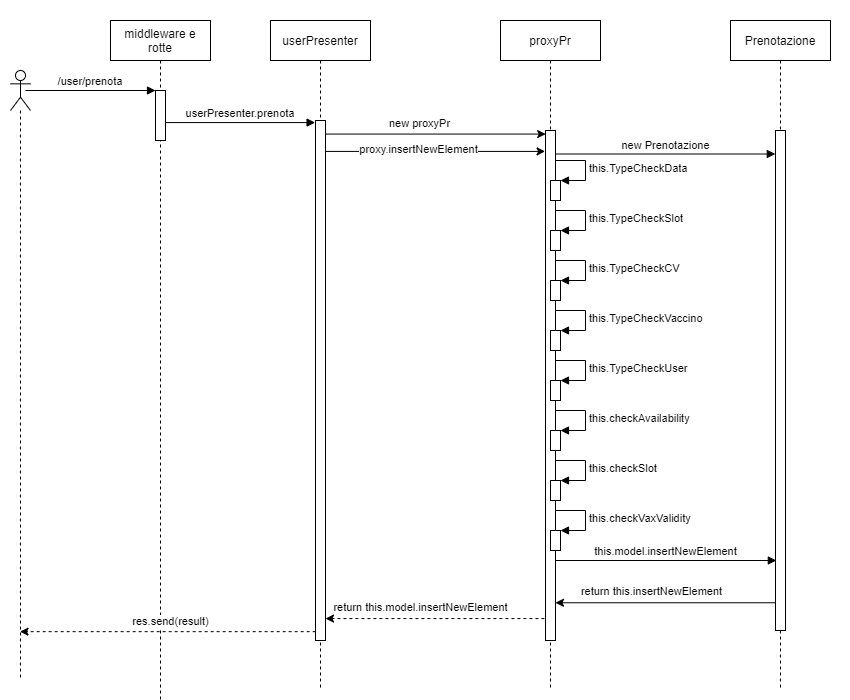

The diagram above was exported from draw.io. Its source (the exported page's mxGraphModel, read from the mxfile embedded in the PNG):
<mxGraphModel dx="1024" dy="592" grid="1" gridSize="10" guides="1" tooltips="1" connect="1" arrows="1" fold="1" page="1" pageScale="1" pageWidth="850" pageHeight="700" math="0" shadow="0">
  <root>
    <mxCell id="0" />
    <mxCell id="1" parent="0" />
    <mxCell id="3nuBFxr9cyL0pnOWT2aG-1" value="middleware e&#10;rotte" style="shape=umlLifeline;perimeter=lifelinePerimeter;container=1;collapsible=0;recursiveResize=0;rounded=0;shadow=0;strokeWidth=1;" parent="1" vertex="1">
      <mxGeometry x="110" y="20" width="100" height="680" as="geometry" />
    </mxCell>
    <mxCell id="3nuBFxr9cyL0pnOWT2aG-2" value="" style="points=[];perimeter=orthogonalPerimeter;rounded=0;shadow=0;strokeWidth=1;" parent="3nuBFxr9cyL0pnOWT2aG-1" vertex="1">
      <mxGeometry x="45" y="70" width="10" height="50" as="geometry" />
    </mxCell>
    <mxCell id="VshJ0qC7ENLXSYrPS3gW-1" value="userPresenter" style="shape=umlLifeline;perimeter=lifelinePerimeter;container=1;collapsible=0;recursiveResize=0;rounded=0;shadow=0;strokeWidth=1;" parent="1" vertex="1">
      <mxGeometry x="270" y="20" width="100" height="670" as="geometry" />
    </mxCell>
    <mxCell id="VshJ0qC7ENLXSYrPS3gW-2" value="" style="points=[];perimeter=orthogonalPerimeter;rounded=0;shadow=0;strokeWidth=1;" parent="VshJ0qC7ENLXSYrPS3gW-1" vertex="1">
      <mxGeometry x="45" y="100" width="10" height="520" as="geometry" />
    </mxCell>
    <mxCell id="VshJ0qC7ENLXSYrPS3gW-3" value="userPresenter.prenota" style="verticalAlign=bottom;endArrow=block;shadow=0;strokeWidth=1;entryX=-0.04;entryY=0.004;entryDx=0;entryDy=0;entryPerimeter=0;" parent="1" source="3nuBFxr9cyL0pnOWT2aG-2" target="VshJ0qC7ENLXSYrPS3gW-2" edge="1">
      <mxGeometry relative="1" as="geometry">
        <mxPoint x="330" y="122" as="sourcePoint" />
        <mxPoint x="330" y="117" as="targetPoint" />
      </mxGeometry>
    </mxCell>
    <mxCell id="VshJ0qC7ENLXSYrPS3gW-4" value="proxyPr" style="shape=umlLifeline;perimeter=lifelinePerimeter;container=1;collapsible=0;recursiveResize=0;rounded=0;shadow=0;strokeWidth=1;" parent="1" vertex="1">
      <mxGeometry x="500" y="20" width="100" height="670" as="geometry" />
    </mxCell>
    <mxCell id="VshJ0qC7ENLXSYrPS3gW-5" value="" style="points=[];perimeter=orthogonalPerimeter;rounded=0;shadow=0;strokeWidth=1;" parent="VshJ0qC7ENLXSYrPS3gW-4" vertex="1">
      <mxGeometry x="45" y="110" width="10" height="510" as="geometry" />
    </mxCell>
    <mxCell id="VshJ0qC7ENLXSYrPS3gW-17" value="" style="html=1;points=[];perimeter=orthogonalPerimeter;" parent="VshJ0qC7ENLXSYrPS3gW-4" vertex="1">
      <mxGeometry x="50" y="260" width="10" height="20" as="geometry" />
    </mxCell>
    <mxCell id="VshJ0qC7ENLXSYrPS3gW-18" value="this.TypeCheckCV" style="edgeStyle=orthogonalEdgeStyle;html=1;align=left;spacingLeft=2;endArrow=block;rounded=0;entryX=1;entryY=0;" parent="VshJ0qC7ENLXSYrPS3gW-4" target="VshJ0qC7ENLXSYrPS3gW-17" edge="1">
      <mxGeometry relative="1" as="geometry">
        <mxPoint x="55" y="240" as="sourcePoint" />
        <Array as="points">
          <mxPoint x="85" y="240" />
        </Array>
      </mxGeometry>
    </mxCell>
    <mxCell id="VshJ0qC7ENLXSYrPS3gW-7" style="rounded=0;orthogonalLoop=1;jettySize=auto;html=1;entryX=0.017;entryY=0.007;entryDx=0;entryDy=0;entryPerimeter=0;" parent="1" source="VshJ0qC7ENLXSYrPS3gW-2" target="VshJ0qC7ENLXSYrPS3gW-5" edge="1">
      <mxGeometry relative="1" as="geometry" />
    </mxCell>
    <mxCell id="VshJ0qC7ENLXSYrPS3gW-8" value="new proxyPr" style="edgeLabel;html=1;align=center;verticalAlign=middle;resizable=0;points=[];" parent="VshJ0qC7ENLXSYrPS3gW-7" vertex="1" connectable="0">
      <mxGeometry x="-0.151" y="1" relative="1" as="geometry">
        <mxPoint y="-10" as="offset" />
      </mxGeometry>
    </mxCell>
    <mxCell id="VshJ0qC7ENLXSYrPS3gW-10" style="edgeStyle=none;rounded=0;orthogonalLoop=1;jettySize=auto;html=1;entryX=-0.042;entryY=0.041;entryDx=0;entryDy=0;entryPerimeter=0;" parent="1" source="VshJ0qC7ENLXSYrPS3gW-2" target="VshJ0qC7ENLXSYrPS3gW-5" edge="1">
      <mxGeometry relative="1" as="geometry" />
    </mxCell>
    <mxCell id="VshJ0qC7ENLXSYrPS3gW-11" value="proxy.insertNewElement" style="edgeLabel;html=1;align=center;verticalAlign=middle;resizable=0;points=[];" parent="VshJ0qC7ENLXSYrPS3gW-10" vertex="1" connectable="0">
      <mxGeometry x="-0.1644" y="2" relative="1" as="geometry">
        <mxPoint as="offset" />
      </mxGeometry>
    </mxCell>
    <mxCell id="VshJ0qC7ENLXSYrPS3gW-13" value="" style="html=1;points=[];perimeter=orthogonalPerimeter;" parent="1" vertex="1">
      <mxGeometry x="550" y="180" width="10" height="20" as="geometry" />
    </mxCell>
    <mxCell id="VshJ0qC7ENLXSYrPS3gW-14" value="this.TypeCheckData" style="edgeStyle=orthogonalEdgeStyle;html=1;align=left;spacingLeft=2;endArrow=block;rounded=0;entryX=1;entryY=0;" parent="1" target="VshJ0qC7ENLXSYrPS3gW-13" edge="1">
      <mxGeometry relative="1" as="geometry">
        <mxPoint x="555" y="160" as="sourcePoint" />
        <Array as="points">
          <mxPoint x="585" y="160" />
        </Array>
      </mxGeometry>
    </mxCell>
    <mxCell id="VshJ0qC7ENLXSYrPS3gW-15" value="" style="html=1;points=[];perimeter=orthogonalPerimeter;" parent="1" vertex="1">
      <mxGeometry x="550" y="230" width="10" height="20" as="geometry" />
    </mxCell>
    <mxCell id="VshJ0qC7ENLXSYrPS3gW-16" value="this.TypeCheckSlot" style="edgeStyle=orthogonalEdgeStyle;html=1;align=left;spacingLeft=2;endArrow=block;rounded=0;entryX=1;entryY=0;" parent="1" target="VshJ0qC7ENLXSYrPS3gW-15" edge="1">
      <mxGeometry relative="1" as="geometry">
        <mxPoint x="555" y="210" as="sourcePoint" />
        <Array as="points">
          <mxPoint x="585" y="210" />
        </Array>
      </mxGeometry>
    </mxCell>
    <mxCell id="VshJ0qC7ENLXSYrPS3gW-19" value="" style="html=1;points=[];perimeter=orthogonalPerimeter;" parent="1" vertex="1">
      <mxGeometry x="550" y="330" width="10" height="20" as="geometry" />
    </mxCell>
    <mxCell id="VshJ0qC7ENLXSYrPS3gW-20" value="this.TypeCheckVaccino" style="edgeStyle=orthogonalEdgeStyle;html=1;align=left;spacingLeft=2;endArrow=block;rounded=0;entryX=1;entryY=0;" parent="1" target="VshJ0qC7ENLXSYrPS3gW-19" edge="1">
      <mxGeometry relative="1" as="geometry">
        <mxPoint x="555" y="310" as="sourcePoint" />
        <Array as="points">
          <mxPoint x="585" y="310" />
        </Array>
      </mxGeometry>
    </mxCell>
    <mxCell id="VshJ0qC7ENLXSYrPS3gW-21" value="" style="html=1;points=[];perimeter=orthogonalPerimeter;" parent="1" vertex="1">
      <mxGeometry x="550" y="380" width="10" height="20" as="geometry" />
    </mxCell>
    <mxCell id="VshJ0qC7ENLXSYrPS3gW-22" value="this.TypeCheckUser" style="edgeStyle=orthogonalEdgeStyle;html=1;align=left;spacingLeft=2;endArrow=block;rounded=0;entryX=1;entryY=0;" parent="1" target="VshJ0qC7ENLXSYrPS3gW-21" edge="1">
      <mxGeometry relative="1" as="geometry">
        <mxPoint x="555" y="360" as="sourcePoint" />
        <Array as="points">
          <mxPoint x="585" y="360" />
        </Array>
      </mxGeometry>
    </mxCell>
    <mxCell id="VshJ0qC7ENLXSYrPS3gW-23" value="" style="html=1;points=[];perimeter=orthogonalPerimeter;" parent="1" vertex="1">
      <mxGeometry x="550" y="430" width="10" height="20" as="geometry" />
    </mxCell>
    <mxCell id="VshJ0qC7ENLXSYrPS3gW-24" value="this.checkAvailability" style="edgeStyle=orthogonalEdgeStyle;html=1;align=left;spacingLeft=2;endArrow=block;rounded=0;entryX=1;entryY=0;" parent="1" target="VshJ0qC7ENLXSYrPS3gW-23" edge="1">
      <mxGeometry relative="1" as="geometry">
        <mxPoint x="555" y="410" as="sourcePoint" />
        <Array as="points">
          <mxPoint x="585" y="410" />
        </Array>
      </mxGeometry>
    </mxCell>
    <mxCell id="VshJ0qC7ENLXSYrPS3gW-25" value="" style="html=1;points=[];perimeter=orthogonalPerimeter;" parent="1" vertex="1">
      <mxGeometry x="550" y="480" width="10" height="20" as="geometry" />
    </mxCell>
    <mxCell id="VshJ0qC7ENLXSYrPS3gW-26" value="this.checkSlot" style="edgeStyle=orthogonalEdgeStyle;html=1;align=left;spacingLeft=2;endArrow=block;rounded=0;entryX=1;entryY=0;" parent="1" target="VshJ0qC7ENLXSYrPS3gW-25" edge="1">
      <mxGeometry relative="1" as="geometry">
        <mxPoint x="555" y="460" as="sourcePoint" />
        <Array as="points">
          <mxPoint x="585" y="460" />
        </Array>
      </mxGeometry>
    </mxCell>
    <mxCell id="VshJ0qC7ENLXSYrPS3gW-27" value="" style="html=1;points=[];perimeter=orthogonalPerimeter;" parent="1" vertex="1">
      <mxGeometry x="550" y="530" width="10" height="20" as="geometry" />
    </mxCell>
    <mxCell id="VshJ0qC7ENLXSYrPS3gW-28" value="this.checkVaxValidity" style="edgeStyle=orthogonalEdgeStyle;html=1;align=left;spacingLeft=2;endArrow=block;rounded=0;entryX=1;entryY=0;" parent="1" target="VshJ0qC7ENLXSYrPS3gW-27" edge="1">
      <mxGeometry relative="1" as="geometry">
        <mxPoint x="555" y="510" as="sourcePoint" />
        <Array as="points">
          <mxPoint x="585" y="510" />
        </Array>
      </mxGeometry>
    </mxCell>
    <mxCell id="VshJ0qC7ENLXSYrPS3gW-29" value="Prenotazione" style="shape=umlLifeline;perimeter=lifelinePerimeter;container=1;collapsible=0;recursiveResize=0;rounded=0;shadow=0;strokeWidth=1;" parent="1" vertex="1">
      <mxGeometry x="730" y="20" width="100" height="670" as="geometry" />
    </mxCell>
    <mxCell id="VshJ0qC7ENLXSYrPS3gW-30" value="" style="points=[];perimeter=orthogonalPerimeter;rounded=0;shadow=0;strokeWidth=1;" parent="VshJ0qC7ENLXSYrPS3gW-29" vertex="1">
      <mxGeometry x="45" y="110" width="10" height="500" as="geometry" />
    </mxCell>
    <mxCell id="VshJ0qC7ENLXSYrPS3gW-33" value="new Prenotazione" style="html=1;verticalAlign=bottom;endArrow=block;entryX=-0.019;entryY=0.047;entryDx=0;entryDy=0;entryPerimeter=0;" parent="1" source="VshJ0qC7ENLXSYrPS3gW-5" target="VshJ0qC7ENLXSYrPS3gW-30" edge="1">
      <mxGeometry width="80" relative="1" as="geometry">
        <mxPoint x="600" y="240" as="sourcePoint" />
        <mxPoint x="680" y="240" as="targetPoint" />
      </mxGeometry>
    </mxCell>
    <mxCell id="VshJ0qC7ENLXSYrPS3gW-34" value="this.model.insertNewElement" style="html=1;verticalAlign=bottom;endArrow=block;entryX=0.084;entryY=0.86;entryDx=0;entryDy=0;entryPerimeter=0;" parent="1" source="VshJ0qC7ENLXSYrPS3gW-5" target="VshJ0qC7ENLXSYrPS3gW-30" edge="1">
      <mxGeometry width="80" relative="1" as="geometry">
        <mxPoint x="565" y="163.5000000000001" as="sourcePoint" />
        <mxPoint x="784.81" y="163.5000000000001" as="targetPoint" />
      </mxGeometry>
    </mxCell>
    <mxCell id="_Z1x21k6F80SzGj6XMZV-3" value="" style="endArrow=classic;html=1;entryX=0.997;entryY=0.926;entryDx=0;entryDy=0;entryPerimeter=0;" parent="1" source="VshJ0qC7ENLXSYrPS3gW-30" target="VshJ0qC7ENLXSYrPS3gW-5" edge="1">
      <mxGeometry width="50" height="50" relative="1" as="geometry">
        <mxPoint x="600" y="690" as="sourcePoint" />
        <mxPoint x="650" y="640" as="targetPoint" />
      </mxGeometry>
    </mxCell>
    <mxCell id="_Z1x21k6F80SzGj6XMZV-4" value="return this.insertNewElement" style="edgeLabel;html=1;align=center;verticalAlign=middle;resizable=0;points=[];" parent="_Z1x21k6F80SzGj6XMZV-3" vertex="1" connectable="0">
      <mxGeometry x="0.4816" y="-2" relative="1" as="geometry">
        <mxPoint x="38" y="-10" as="offset" />
      </mxGeometry>
    </mxCell>
    <mxCell id="_Z1x21k6F80SzGj6XMZV-5" value="" style="endArrow=classic;html=1;exitX=-0.109;exitY=0.957;exitDx=0;exitDy=0;exitPerimeter=0;dashed=1;" parent="1" source="VshJ0qC7ENLXSYrPS3gW-5" target="VshJ0qC7ENLXSYrPS3gW-2" edge="1">
      <mxGeometry width="50" height="50" relative="1" as="geometry">
        <mxPoint x="735" y="612.26" as="sourcePoint" />
        <mxPoint x="514.97" y="612.26" as="targetPoint" />
      </mxGeometry>
    </mxCell>
    <mxCell id="_Z1x21k6F80SzGj6XMZV-6" value="return this.model.insertNewElement" style="edgeLabel;html=1;align=center;verticalAlign=middle;resizable=0;points=[];" parent="_Z1x21k6F80SzGj6XMZV-5" vertex="1" connectable="0">
      <mxGeometry x="0.4816" y="-2" relative="1" as="geometry">
        <mxPoint x="38" y="-10" as="offset" />
      </mxGeometry>
    </mxCell>
    <mxCell id="_Z1x21k6F80SzGj6XMZV-7" value="" style="endArrow=classic;html=1;exitX=0.017;exitY=0.983;exitDx=0;exitDy=0;exitPerimeter=0;dashed=1;" parent="1" source="VshJ0qC7ENLXSYrPS3gW-2" target="_Z1x21k6F80SzGj6XMZV-11" edge="1">
      <mxGeometry width="50" height="50" relative="1" as="geometry">
        <mxPoint x="210" y="620" as="sourcePoint" />
        <mxPoint x="40" y="631" as="targetPoint" />
      </mxGeometry>
    </mxCell>
    <mxCell id="3nuBFxr9cyL0pnOWT2aG-3" value="/user/prenota" style="verticalAlign=bottom;startArrow=none;endArrow=block;startSize=8;shadow=0;strokeWidth=1;startFill=0;exitX=0.5;exitY=0.5;exitDx=0;exitDy=0;exitPerimeter=0;" parent="1" target="3nuBFxr9cyL0pnOWT2aG-2" edge="1">
      <mxGeometry relative="1" as="geometry">
        <mxPoint x="25" y="90" as="sourcePoint" />
      </mxGeometry>
    </mxCell>
    <mxCell id="_Z1x21k6F80SzGj6XMZV-11" value="" style="shape=umlLifeline;participant=umlActor;perimeter=lifelinePerimeter;whiteSpace=wrap;html=1;container=1;collapsible=0;recursiveResize=0;verticalAlign=top;spacingTop=36;outlineConnect=0;" parent="1" vertex="1">
      <mxGeometry x="10" y="70" width="20" height="610" as="geometry" />
    </mxCell>
    <mxCell id="_Z1x21k6F80SzGj6XMZV-12" value="res.send(result)" style="edgeLabel;html=1;align=center;verticalAlign=middle;resizable=0;points=[];" parent="1" vertex="1" connectable="0">
      <mxGeometry x="169.99999999999983" y="620.0000000000001" as="geometry" />
    </mxCell>
  </root>
</mxGraphModel>